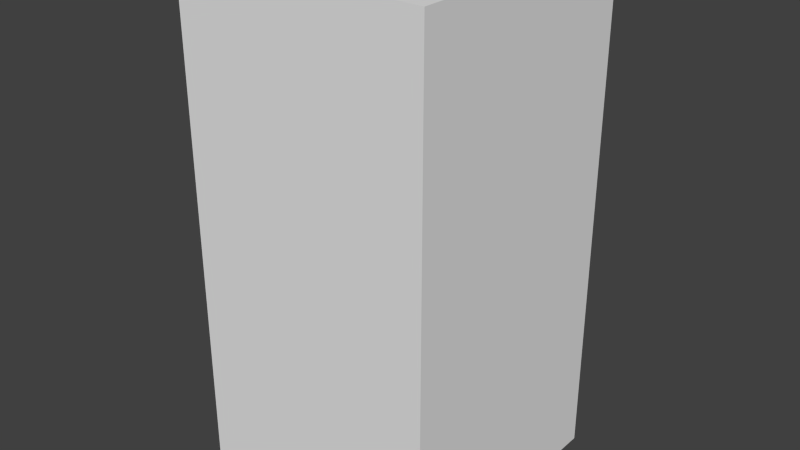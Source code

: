 # Source: yellowDotOne.blend  (saved by Blender 2.68.0; exported with 4.5.12 LTS)
import bpy
from mathutils import Matrix  # noqa: F401  (used for matrix-valued properties, if any)

bpy.ops.wm.read_factory_settings(use_empty=True)
scene = bpy.context.scene
scene.name = 'Scene'

# ---- collections
col_collection_1 = bpy.data.collections.new('Collection 1'); scene.collection.children.link(col_collection_1)

# ---- world
world_world = bpy.data.worlds.new('World'); scene.world = world_world
world_world.color = (0.05088, 0.05088, 0.05088)
world_world.use_sun_shadow = False
world_world.sun_shadow_jitter_overblur = 0.0
world_world.cycles.sampling_method = 'MANUAL'
world_world.cycles.sample_map_resolution = 256

# ---- meshes
me_yellowdotone = bpy.data.meshes.new('yellowDotOne')
me_yellowdotone.from_pydata([(-0.5, -0.5, -1.0), (-0.5, 0.5, -1.0), (0.5, 0.5, -1.0), (0.5, -0.5, -1.0), (-0.5, -0.5, 1.0), (-0.5, 0.5, 1.0), (0.5, 0.5, 1.0), (0.5, -0.5, 1.0)], [], [(4, 5, 1, 0), (5, 6, 2, 1), (6, 7, 3, 2), (7, 4, 0, 3), (0, 1, 2, 3), (7, 6, 5, 4)])
me_yellowdotone.use_remesh_preserve_volume = False
me_yellowdotone.use_remesh_preserve_attributes = False
me_yellowdotone.use_mirror_vertex_groups = False
me_yellowdotone.update()

# ---- objects
ob_yellowdotone = bpy.data.objects.new('yellowDotOne', me_yellowdotone)

# ---- transforms, parenting, visibility, modifiers, constraints
ob_yellowdotone.location = (0.0, 0.0, 0.0)
ob_yellowdotone.lineart.crease_threshold = 0.0

# ---- collection membership
col_collection_1.objects.link(ob_yellowdotone)

# ---- scene / render settings (as saved in the file)
scene.frame_start = 1; scene.frame_end = 250; scene.frame_set(1)
scene.render.engine = 'BLENDER_EEVEE_NEXT'
scene.render.image_settings.color_mode = 'RGB'
scene.render.image_settings.compression = 90
scene.render.resolution_percentage = 50
scene.render.dither_intensity = 0.0
scene.cycles.use_denoising = False
scene.cycles.samples = 10
scene.cycles.sampling_pattern = 'TABULATED_SOBOL'
scene.cycles.light_sampling_threshold = 0.0
scene.cycles.use_adaptive_sampling = False
scene.cycles.use_light_tree = False
scene.cycles.blur_glossy = 0.0
scene.cycles.volume_bounces = 1
scene.cycles.pixel_filter_type = 'GAUSSIAN'
scene.cycles.sample_clamp_indirect = 0.0
scene.view_settings.view_transform = 'Standard'
bpy.context.view_layer.update()

# ---- added for rendering (the .blend has no active camera and no usable light): camera, sun
cam_auto = bpy.data.cameras.new('AutoCamera')
cam_auto.lens = 50.0
cam_auto.sensor_width = 36.0
cam_auto.clip_end = 1000.0
ob_auto_camera = bpy.data.objects.new('AutoCamera', cam_auto)
scene.collection.objects.link(ob_auto_camera)
ob_auto_camera.location = (2.26633, -2.71959, 1.81306)
ob_auto_camera.rotation_euler = (1.09748, -7.21219e-08, 0.694738)
scene.camera = ob_auto_camera
light_auto_sun = bpy.data.lights.new('AutoSun', 'SUN')
light_auto_sun.energy = 3.0
light_auto_sun.angle = 0.0523599
ob_auto_sun = bpy.data.objects.new('AutoSun', light_auto_sun)
scene.collection.objects.link(ob_auto_sun)
ob_auto_sun.rotation_euler = (0.872665, 0.174533, 0.523599)
bpy.context.view_layer.update()
